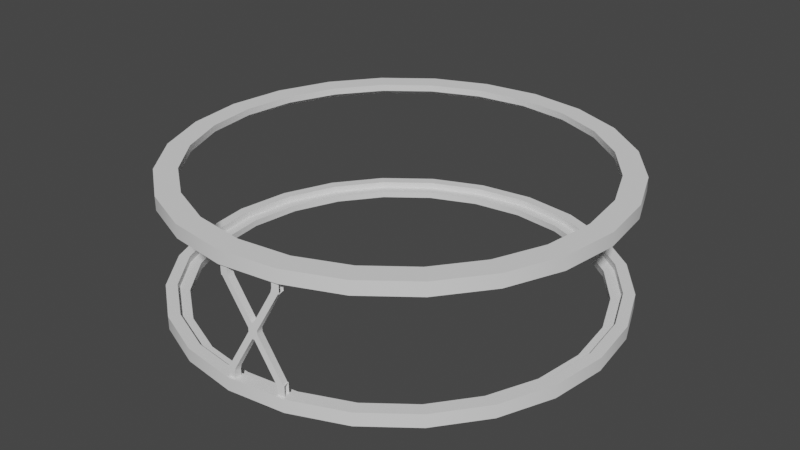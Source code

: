 # Source: stage2interstage2strut.blend  (saved by Blender 3.3.6; exported with 4.5.12 LTS)
import bpy
from mathutils import Matrix  # noqa: F401  (used for matrix-valued properties, if any)

bpy.ops.wm.read_factory_settings(use_empty=True)
scene = bpy.context.scene
scene.name = 'Scene'

# ---- collections
col_collection = bpy.data.collections.new('Collection'); scene.collection.children.link(col_collection)

# ---- node groups
ng_auto_smooth = bpy.data.node_groups.new('Auto Smooth', 'GeometryNodeTree')
_s = ng_auto_smooth.interface.new_socket(name='Geometry', in_out='OUTPUT', socket_type='NodeSocketGeometry')
_s = ng_auto_smooth.interface.new_socket(name='Geometry', in_out='INPUT', socket_type='NodeSocketGeometry')
_s = ng_auto_smooth.interface.new_socket(name='Angle', in_out='INPUT', socket_type='NodeSocketFloat')
_s.subtype = 'ANGLE'
_s.min_value = 0.0
_s.max_value = 3.142
ng_auto_smooth.is_modifier = True
_N = ng_auto_smooth.nodes; _L = ng_auto_smooth.links
n0 = _N.new('NodeGroupOutput'); n0.name = 'Group Output'; n0.location = (480, -100)
n1 = _N.new('NodeGroupInput'); n1.name = 'Group Input'; n1.location = (-420, -300)
n2 = _N.new('NodeGroupInput'); n2.name = 'Group Input.001'; n2.location = (-60, -100)
n3 = _N.new('GeometryNodeSetShadeSmooth'); n3.name = 'Set Shade Smooth'; n3.location = (120, -100)
n3.domain = 'EDGE'
n4 = _N.new('GeometryNodeSetShadeSmooth'); n4.name = 'Set Shade Smooth.001'; n4.location = (300, -100)
n5 = _N.new('GeometryNodeInputMeshEdgeAngle'); n5.name = 'Edge Angle'; n5.location = (-420, -220)
n6 = _N.new('GeometryNodeInputEdgeSmooth'); n6.name = 'Is Edge Smooth'; n6.location = (-60, -160)
n7 = _N.new('GeometryNodeInputShadeSmooth'); n7.name = 'Is Face Smooth'; n7.location = (-240, -340)
n8 = _N.new('FunctionNodeBooleanMath'); n8.name = 'Boolean Math'; n8.location = (-60, -220)
n9 = _N.new('FunctionNodeCompare'); n9.name = 'Compare'; n9.location = (-240, -180)
n9.operation = 'LESS_EQUAL'
_L.new(n5.outputs[0], n9.inputs[0])
_L.new(n4.outputs[0], n0.inputs[0])
_L.new(n1.outputs[1], n9.inputs[1])
_L.new(n9.outputs[0], n8.inputs[0])
_L.new(n7.outputs[0], n8.inputs[1])
_L.new(n2.outputs[0], n3.inputs[0])
_L.new(n6.outputs[0], n3.inputs[1])
_L.new(n3.outputs[0], n4.inputs[0])
_L.new(n8.outputs[0], n3.inputs[2])
n0.is_active_output = True

# ---- world
world_world = bpy.data.worlds.new('World'); scene.world = world_world
world_world.use_nodes = True; world_world.node_tree.nodes.clear()
_N = world_world.node_tree.nodes; _L = world_world.node_tree.links
n0 = _N.new('ShaderNodeOutputWorld'); n0.name = 'World Output'; n0.location = (300, 300)
n1 = _N.new('ShaderNodeBackground'); n1.name = 'Background'; n1.location = (10, 300)
n1.inputs[0].default_value = (0.05088, 0.05088, 0.05088, 1.0)
_L.new(n1.outputs[0], n0.inputs[0])
n0.is_active_output = True
world_world.color = (0.05088, 0.05088, 0.05088)
world_world.use_sun_shadow = False
world_world.sun_shadow_jitter_overblur = 0.0

# ---- meshes
me_cylinder_001 = bpy.data.meshes.new('Cylinder.001')
me_cylinder_001.from_pydata([(0.0, 1.25, 0.375), (0.3235, 1.207, 0.375), (0.625, 1.083, 0.375), (0.8839, 0.8839, 0.375), (1.083, 0.625, 0.375), (1.207, 0.3235, 0.375), (1.25, 0.0, 0.375), (1.207, -0.3235, 0.375), (1.083, -0.625, 0.375), (0.8839, -0.8839, 0.375), (0.625, -1.083, 0.375), (0.3235, -1.207, 0.375), (0.0, -1.25, 0.375), (-0.3235, -1.207, 0.375), (-0.625, -1.083, 0.375), (-0.8839, -0.8839, 0.375), (-1.083, -0.625, 0.375), (-1.207, -0.3235, 0.375), (-1.25, 0.0, 0.375), (-1.207, 0.3235, 0.375), (-1.083, 0.625, 0.375), (-0.8839, 0.8839, 0.375), (-0.625, 1.083, 0.375), (-0.3235, 1.207, 0.375), (0.3235, 1.207, 0.3), (3.838e-10, 1.25, 0.3), (0.625, 1.083, 0.3), (0.8839, 0.8839, 0.3), (1.083, 0.625, 0.3), (1.207, 0.3235, 0.3), (1.25, -1.05e-17, 0.3), (1.207, -0.3235, 0.3), (1.083, -0.625, 0.3), (0.8839, -0.8839, 0.3), (0.625, -1.083, 0.3), (0.3235, -1.207, 0.3), (3.838e-10, -1.25, 0.3), (-0.3235, -1.207, 0.3), (-0.625, -1.083, 0.3), (-0.8839, -0.8839, 0.3), (-1.083, -0.625, 0.3), (-1.207, -0.3235, 0.3), (-1.25, -1.05e-17, 0.3), (-1.207, 0.3235, 0.3), (-1.083, 0.625, 0.3), (-0.8839, 0.8839, 0.3), (-0.625, 1.083, 0.3), (-0.3235, 1.207, 0.3), (0.2912, 1.087, 0.375), (-1.242e-09, 1.125, 0.375), (0.5625, 0.9743, 0.375), (0.7955, 0.7955, 0.375), (0.9743, 0.5625, 0.375), (1.087, 0.2912, 0.375), (1.125, -9.934e-10, 0.375), (1.087, -0.2912, 0.375), (0.9743, -0.5625, 0.375), (0.7955, -0.7955, 0.375), (0.5625, -0.9743, 0.375), (0.2912, -1.087, 0.375), (-1.242e-09, -1.125, 0.375), (-0.2912, -1.087, 0.375), (-0.5625, -0.9743, 0.375), (-0.7955, -0.7955, 0.375), (-0.9743, -0.5625, 0.375), (-1.087, -0.2912, 0.375), (-1.125, -9.934e-10, 0.375), (-1.087, 0.2912, 0.375), (-0.9743, 0.5625, 0.375), (-0.7955, 0.7955, 0.375), (-0.5625, 0.9743, 0.375), (-0.2912, 1.087, 0.375), (0.3073, 1.147, 0.3), (-2.562e-10, 1.188, 0.3), (0.5938, 1.028, 0.3), (0.8397, 0.8397, 0.3), (1.028, 0.5938, 0.3), (1.147, 0.3073, 0.3), (1.188, -4.967e-10, 0.3), (1.147, -0.3073, 0.3), (1.028, -0.5938, 0.3), (0.8397, -0.8397, 0.3), (0.5938, -1.028, 0.3), (0.3073, -1.147, 0.3), (-2.562e-10, -1.188, 0.3), (-0.3073, -1.147, 0.3), (-0.5938, -1.028, 0.3), (-0.8397, -0.8397, 0.3), (-1.028, -0.5938, 0.3), (-1.147, -0.3073, 0.3), (-1.188, -4.967e-10, 0.3), (-1.147, 0.3073, 0.3), (-1.028, 0.5938, 0.3), (-0.8397, 0.8397, 0.3), (-0.5938, 1.028, 0.3), (-0.3073, 1.147, 0.3), (0.3073, 1.147, 0.3375), (-1.606e-10, 1.188, 0.3375), (0.5938, 1.028, 0.3375), (0.8397, 0.8397, 0.3375), (1.028, 0.5938, 0.3375), (1.147, 0.3073, 0.3375), (1.188, -4.967e-10, 0.3375), (1.147, -0.3073, 0.3375), (1.028, -0.5938, 0.3375), (0.8397, -0.8397, 0.3375), (0.5938, -1.028, 0.3375), (0.3073, -1.147, 0.3375), (-1.606e-10, -1.188, 0.3375), (-0.3073, -1.147, 0.3375), (-0.5938, -1.028, 0.3375), (-0.8397, -0.8397, 0.3375), (-1.028, -0.5938, 0.3375), (-1.147, -0.3073, 0.3375), (-1.188, -4.967e-10, 0.3375), (-1.147, 0.3073, 0.3375), (-1.028, 0.5938, 0.3375), (-0.8397, 0.8397, 0.3375), (-0.5938, 1.028, 0.3375), (-0.3073, 1.147, 0.3375), (0.2912, 1.087, 0.3375), (1.351e-09, 1.125, 0.3375), (0.5625, 0.9743, 0.3375), (0.7955, 0.7955, 0.3375), (0.9743, 0.5625, 0.3375), (1.087, 0.2912, 0.3375), (1.125, 5.228e-11, 0.3375), (1.087, -0.2912, 0.3375), (0.9743, -0.5625, 0.3375), (0.7955, -0.7955, 0.3375), (0.5625, -0.9743, 0.3375), (0.2912, -1.087, 0.3375), (1.351e-09, -1.125, 0.3375), (-0.2912, -1.087, 0.3375), (-0.5625, -0.9743, 0.3375), (-0.7955, -0.7955, 0.3375), (-0.9743, -0.5625, 0.3375), (-1.087, -0.2912, 0.3375), (-1.125, 5.228e-11, 0.3375), (-1.087, 0.2912, 0.3375), (-0.9743, 0.5625, 0.3375), (-0.7955, 0.7955, 0.3375), (-0.5625, 0.9743, 0.3375), (-0.2912, 1.087, 0.3375), (-3.278e-08, 1.25, -0.375), (-0.3235, 1.207, -0.375), (-0.625, 1.083, -0.375), (-0.8839, 0.8839, -0.375), (-1.083, 0.625, -0.375), (-1.207, 0.3235, -0.375), (-1.25, 0.0, -0.375), (-1.207, -0.3235, -0.375), (-1.083, -0.625, -0.375), (-0.8839, -0.8839, -0.375), (-0.625, -1.083, -0.375), (-0.3235, -1.207, -0.375), (-3.278e-08, -1.25, -0.375), (0.3235, -1.207, -0.375), (0.625, -1.083, -0.375), (0.8839, -0.8839, -0.375), (1.083, -0.625, -0.375), (1.207, -0.3235, -0.375), (1.25, 0.0, -0.375), (1.207, 0.3235, -0.375), (1.083, 0.625, -0.375), (0.8839, 0.8839, -0.375), (0.625, 1.083, -0.375), (0.3235, 1.207, -0.375), (-0.3235, 1.207, -0.3), (-2.661e-08, 1.25, -0.3), (-0.625, 1.083, -0.3), (-0.8839, 0.8839, -0.3), (-1.083, 0.625, -0.3), (-1.207, 0.3235, -0.3), (-1.25, -1.05e-17, -0.3), (-1.207, -0.3235, -0.3), (-1.083, -0.625, -0.3), (-0.8839, -0.8839, -0.3), (-0.625, -1.083, -0.3), (-0.3235, -1.207, -0.3), (-2.661e-08, -1.25, -0.3), (0.3235, -1.207, -0.3), (0.625, -1.083, -0.3), (0.8839, -0.8839, -0.3), (1.083, -0.625, -0.3), (1.207, -0.3235, -0.3), (1.25, -1.05e-17, -0.3), (1.207, 0.3235, -0.3), (1.083, 0.625, -0.3), (0.8839, 0.8839, -0.3), (0.625, 1.083, -0.3), (0.3235, 1.207, -0.3), (-0.2912, 1.087, -0.375), (-3.154e-08, 1.125, -0.375), (-0.5625, 0.9743, -0.375), (-0.7955, 0.7955, -0.375), (-0.9743, 0.5625, -0.375), (-1.087, 0.2912, -0.375), (-1.125, -9.934e-10, -0.375), (-1.087, -0.2912, -0.375), (-0.9743, -0.5625, -0.375), (-0.7955, -0.7955, -0.375), (-0.5625, -0.9743, -0.375), (-0.2912, -1.087, -0.375), (-3.154e-08, -1.125, -0.375), (0.2912, -1.087, -0.375), (0.5625, -0.9743, -0.375), (0.7955, -0.7955, -0.375), (0.9743, -0.5625, -0.375), (1.087, -0.2912, -0.375), (1.125, -9.934e-10, -0.375), (1.087, 0.2912, -0.375), (0.9743, 0.5625, -0.375), (0.7955, 0.7955, -0.375), (0.5625, 0.9743, -0.375), (0.2912, 1.087, -0.375), (-0.3073, 1.147, -0.3), (-2.597e-08, 1.188, -0.3), (-0.5938, 1.028, -0.3), (-0.8397, 0.8397, -0.3), (-1.028, 0.5938, -0.3), (-1.147, 0.3073, -0.3), (-1.188, -4.967e-10, -0.3), (-1.147, -0.3073, -0.3), (-1.028, -0.5938, -0.3), (-0.8397, -0.8397, -0.3), (-0.5938, -1.028, -0.3), (-0.3073, -1.147, -0.3), (-2.597e-08, -1.188, -0.3), (0.3073, -1.147, -0.3), (0.5938, -1.028, -0.3), (0.8397, -0.8397, -0.3), (1.028, -0.5938, -0.3), (1.147, -0.3073, -0.3), (1.188, -4.967e-10, -0.3), (1.147, 0.3073, -0.3), (1.028, 0.5938, -0.3), (0.8397, 0.8397, -0.3), (0.5938, 1.028, -0.3), (0.3073, 1.147, -0.3), (-0.3073, 1.147, -0.3375), (-2.934e-08, 1.188, -0.3375), (-0.5938, 1.028, -0.3375), (-0.8397, 0.8397, -0.3375), (-1.028, 0.5938, -0.3375), (-1.147, 0.3073, -0.3375), (-1.188, -4.967e-10, -0.3375), (-1.147, -0.3073, -0.3375), (-1.028, -0.5938, -0.3375), (-0.8397, -0.8397, -0.3375), (-0.5938, -1.028, -0.3375), (-0.3073, -1.147, -0.3375), (-2.934e-08, -1.188, -0.3375), (0.3073, -1.147, -0.3375), (0.5938, -1.028, -0.3375), (0.8397, -0.8397, -0.3375), (1.028, -0.5938, -0.3375), (1.147, -0.3073, -0.3375), (1.188, -4.967e-10, -0.3375), (1.147, 0.3073, -0.3375), (1.028, 0.5938, -0.3375), (0.8397, 0.8397, -0.3375), (0.5938, 1.028, -0.3375), (0.3073, 1.147, -0.3375), (-0.2912, 1.087, -0.3375), (-3.086e-08, 1.125, -0.3375), (-0.5625, 0.9743, -0.3375), (-0.7955, 0.7955, -0.3375), (-0.9743, 0.5625, -0.3375), (-1.087, 0.2912, -0.3375), (-1.125, 5.228e-11, -0.3375), (-1.087, -0.2912, -0.3375), (-0.9743, -0.5625, -0.3375), (-0.7955, -0.7955, -0.3375), (-0.5625, -0.9743, -0.3375), (-0.2912, -1.087, -0.3375), (-3.086e-08, -1.125, -0.3375), (0.2912, -1.087, -0.3375), (0.5625, -0.9743, -0.3375), (0.7955, -0.7955, -0.3375), (0.9743, -0.5625, -0.3375), (1.087, -0.2912, -0.3375), (1.125, 5.228e-11, -0.3375), (1.087, 0.2912, -0.3375), (0.9743, 0.5625, -0.3375), (0.7955, 0.7955, -0.3375), (0.5625, 0.9743, -0.3375), (0.2912, 1.087, -0.3375)], [], [(9, 8, 56, 57), (47, 25, 73, 95), (9, 33, 32, 8), (0, 25, 47, 23), (2, 26, 24, 1), (17, 41, 40, 16), (10, 34, 33, 9), (3, 27, 26, 2), (18, 42, 41, 17), (11, 35, 34, 10), (4, 28, 27, 3), (19, 43, 42, 18), (12, 36, 35, 11), (5, 29, 28, 4), (20, 44, 43, 19), (13, 37, 36, 12), (6, 30, 29, 5), (21, 45, 44, 20), (14, 38, 37, 13), (7, 31, 30, 6), (22, 46, 45, 21), (15, 39, 38, 14), (8, 32, 31, 7), (23, 47, 46, 22), (1, 24, 25, 0), (16, 40, 39, 15), (122, 123, 51, 50), (0, 23, 71, 49), (2, 1, 48, 50), (17, 16, 64, 65), (10, 9, 57, 58), (3, 2, 50, 51), (18, 17, 65, 66), (11, 10, 58, 59), (4, 3, 51, 52), (19, 18, 66, 67), (12, 11, 59, 60), (5, 4, 52, 53), (20, 19, 67, 68), (13, 12, 60, 61), (6, 5, 53, 54), (21, 20, 68, 69), (14, 13, 61, 62), (7, 6, 54, 55), (22, 21, 69, 70), (15, 14, 62, 63), (8, 7, 55, 56), (23, 22, 70, 71), (1, 0, 49, 48), (16, 15, 63, 64), (74, 75, 99, 98), (24, 26, 74, 72), (40, 41, 89, 88), (33, 34, 82, 81), (26, 27, 75, 74), (41, 42, 90, 89), (34, 35, 83, 82), (27, 28, 76, 75), (42, 43, 91, 90), (35, 36, 84, 83), (28, 29, 77, 76), (43, 44, 92, 91), (36, 37, 85, 84), (29, 30, 78, 77), (44, 45, 93, 92), (37, 38, 86, 85), (30, 31, 79, 78), (45, 46, 94, 93), (38, 39, 87, 86), (31, 32, 80, 79), (46, 47, 95, 94), (25, 24, 72, 73), (39, 40, 88, 87), (32, 33, 81, 80), (117, 118, 142, 141), (89, 90, 114, 113), (82, 83, 107, 106), (75, 76, 100, 99), (90, 91, 115, 114), (83, 84, 108, 107), (76, 77, 101, 100), (91, 92, 116, 115), (84, 85, 109, 108), (77, 78, 102, 101), (92, 93, 117, 116), (85, 86, 110, 109), (78, 79, 103, 102), (93, 94, 118, 117), (86, 87, 111, 110), (79, 80, 104, 103), (94, 95, 119, 118), (73, 72, 96, 97), (87, 88, 112, 111), (80, 81, 105, 104), (95, 73, 97, 119), (72, 74, 98, 96), (88, 89, 113, 112), (81, 82, 106, 105), (120, 122, 50, 48), (110, 111, 135, 134), (103, 104, 128, 127), (118, 119, 143, 142), (97, 96, 120, 121), (111, 112, 136, 135), (104, 105, 129, 128), (119, 97, 121, 143), (96, 98, 122, 120), (112, 113, 137, 136), (105, 106, 130, 129), (98, 99, 123, 122), (113, 114, 138, 137), (106, 107, 131, 130), (99, 100, 124, 123), (114, 115, 139, 138), (107, 108, 132, 131), (100, 101, 125, 124), (115, 116, 140, 139), (108, 109, 133, 132), (101, 102, 126, 125), (116, 117, 141, 140), (109, 110, 134, 133), (102, 103, 127, 126), (123, 124, 52, 51), (124, 125, 53, 52), (125, 126, 54, 53), (126, 127, 55, 54), (127, 128, 56, 55), (128, 129, 57, 56), (129, 130, 58, 57), (130, 131, 59, 58), (131, 132, 60, 59), (132, 133, 61, 60), (133, 134, 62, 61), (134, 135, 63, 62), (135, 136, 64, 63), (136, 137, 65, 64), (137, 138, 66, 65), (138, 139, 67, 66), (139, 140, 68, 67), (140, 141, 69, 68), (141, 142, 70, 69), (142, 143, 71, 70), (143, 121, 49, 71), (121, 120, 48, 49), (153, 152, 200, 201), (191, 169, 217, 239), (153, 177, 176, 152), (144, 169, 191, 167), (146, 170, 168, 145), (161, 185, 184, 160), (154, 178, 177, 153), (147, 171, 170, 146), (162, 186, 185, 161), (155, 179, 178, 154), (148, 172, 171, 147), (163, 187, 186, 162), (156, 180, 179, 155), (149, 173, 172, 148), (164, 188, 187, 163), (157, 181, 180, 156), (150, 174, 173, 149), (165, 189, 188, 164), (158, 182, 181, 157), (151, 175, 174, 150), (166, 190, 189, 165), (159, 183, 182, 158), (152, 176, 175, 151), (167, 191, 190, 166), (145, 168, 169, 144), (160, 184, 183, 159), (266, 267, 195, 194), (144, 167, 215, 193), (146, 145, 192, 194), (161, 160, 208, 209), (154, 153, 201, 202), (147, 146, 194, 195), (162, 161, 209, 210), (155, 154, 202, 203), (148, 147, 195, 196), (163, 162, 210, 211), (156, 155, 203, 204), (149, 148, 196, 197), (164, 163, 211, 212), (157, 156, 204, 205), (150, 149, 197, 198), (165, 164, 212, 213), (158, 157, 205, 206), (151, 150, 198, 199), (166, 165, 213, 214), (159, 158, 206, 207), (152, 151, 199, 200), (167, 166, 214, 215), (145, 144, 193, 192), (160, 159, 207, 208), (218, 219, 243, 242), (168, 170, 218, 216), (184, 185, 233, 232), (177, 178, 226, 225), (170, 171, 219, 218), (185, 186, 234, 233), (178, 179, 227, 226), (171, 172, 220, 219), (186, 187, 235, 234), (179, 180, 228, 227), (172, 173, 221, 220), (187, 188, 236, 235), (180, 181, 229, 228), (173, 174, 222, 221), (188, 189, 237, 236), (181, 182, 230, 229), (174, 175, 223, 222), (189, 190, 238, 237), (182, 183, 231, 230), (175, 176, 224, 223), (190, 191, 239, 238), (169, 168, 216, 217), (183, 184, 232, 231), (176, 177, 225, 224), (261, 262, 286, 285), (233, 234, 258, 257), (226, 227, 251, 250), (219, 220, 244, 243), (234, 235, 259, 258), (227, 228, 252, 251), (220, 221, 245, 244), (235, 236, 260, 259), (228, 229, 253, 252), (221, 222, 246, 245), (236, 237, 261, 260), (229, 230, 254, 253), (222, 223, 247, 246), (237, 238, 262, 261), (230, 231, 255, 254), (223, 224, 248, 247), (238, 239, 263, 262), (217, 216, 240, 241), (231, 232, 256, 255), (224, 225, 249, 248), (239, 217, 241, 263), (216, 218, 242, 240), (232, 233, 257, 256), (225, 226, 250, 249), (264, 266, 194, 192), (254, 255, 279, 278), (247, 248, 272, 271), (262, 263, 287, 286), (241, 240, 264, 265), (255, 256, 280, 279), (248, 249, 273, 272), (263, 241, 265, 287), (240, 242, 266, 264), (256, 257, 281, 280), (249, 250, 274, 273), (242, 243, 267, 266), (257, 258, 282, 281), (250, 251, 275, 274), (243, 244, 268, 267), (258, 259, 283, 282), (251, 252, 276, 275), (244, 245, 269, 268), (259, 260, 284, 283), (252, 253, 277, 276), (245, 246, 270, 269), (260, 261, 285, 284), (253, 254, 278, 277), (246, 247, 271, 270), (267, 268, 196, 195), (268, 269, 197, 196), (269, 270, 198, 197), (270, 271, 199, 198), (271, 272, 200, 199), (272, 273, 201, 200), (273, 274, 202, 201), (274, 275, 203, 202), (275, 276, 204, 203), (276, 277, 205, 204), (277, 278, 206, 205), (278, 279, 207, 206), (279, 280, 208, 207), (280, 281, 209, 208), (281, 282, 210, 209), (282, 283, 211, 210), (283, 284, 212, 211), (284, 285, 213, 212), (285, 286, 214, 213), (286, 287, 215, 214), (287, 265, 193, 215), (265, 264, 192, 193)])
me_cylinder_001.polygons.foreach_set('use_smooth', [True] * 288)
_uv = me_cylinder_001.uv_layers.new(name='UVMap')
_uv.uv.foreach_set('vector', [0.4197, 0.08029, 0.4578, 0.13, 0.4578, 0.13, 0.4197, 0.08029, 0.1879, 0.4818, 0.25, 0.49, 0.25, 0.49, 0.1879, 0.4818, 0.4197, 0.08029, 0.4197, 0.08029, 0.4578, 0.13, 0.4578, 0.13, 0.25, 0.49, 0.25, 0.49, 0.1879, 0.4818, 0.1879, 0.4818, 0.37, 0.4578, 0.37, 0.4578, 0.3121, 0.4818, 0.3121, 0.4818, 0.01818, 0.1879, 0.01818, 0.1879, 0.04215, 0.13, 0.04215, 0.13, 0.37, 0.04215, 0.37, 0.04215, 0.4197, 0.08029, 0.4197, 0.08029, 0.4197, 0.4197, 0.4197, 0.4197, 0.37, 0.4578, 0.37, 0.4578, 0.01, 0.25, 0.01, 0.25, 0.01818, 0.1879, 0.01818, 0.1879, 0.3121, 0.01818, 0.3121, 0.01818, 0.37, 0.04215, 0.37, 0.04215, 0.4578, 0.37, 0.4578, 0.37, 0.4197, 0.4197, 0.4197, 0.4197, 0.01818, 0.3121, 0.01818, 0.3121, 0.01, 0.25, 0.01, 0.25, 0.25, 0.01, 0.25, 0.01, 0.3121, 0.01818, 0.3121, 0.01818, 0.4818, 0.3121, 0.4818, 0.3121, 0.4578, 0.37, 0.4578, 0.37, 0.04215, 0.37, 0.04215, 0.37, 0.01818, 0.3121, 0.01818, 0.3121, 0.1879, 0.01818, 0.1879, 0.01818, 0.25, 0.01, 0.25, 0.01, 0.49, 0.25, 0.49, 0.25, 0.4818, 0.3121, 0.4818, 0.3121, 0.08029, 0.4197, 0.08029, 0.4197, 0.04215, 0.37, 0.04215, 0.37, 0.13, 0.04215, 0.13, 0.04215, 0.1879, 0.01818, 0.1879, 0.01818, 0.4818, 0.1879, 0.4818, 0.1879, 0.49, 0.25, 0.49, 0.25, 0.13, 0.4578, 0.13, 0.4578, 0.08029, 0.4197, 0.08029, 0.4197, 0.08029, 0.08029, 0.08029, 0.08029, 0.13, 0.04215, 0.13, 0.04215, 0.4578, 0.13, 0.4578, 0.13, 0.4818, 0.1879, 0.4818, 0.1879, 0.1879, 0.4818, 0.1879, 0.4818, 0.13, 0.4578, 0.13, 0.4578, 0.3121, 0.4818, 0.3121, 0.4818, 0.25, 0.49, 0.25, 0.49, 0.04215, 0.13, 0.04215, 0.13, 0.08029, 0.08029, 0.08029, 0.08029, 0.37, 0.4578, 0.4197, 0.4197, 0.4197, 0.4197, 0.37, 0.4578, 0.25, 0.49, 0.1879, 0.4818, 0.1879, 0.4818, 0.25, 0.49, 0.37, 0.4578, 0.3121, 0.4818, 0.3121, 0.4818, 0.37, 0.4578, 0.01818, 0.1879, 0.04215, 0.13, 0.04215, 0.13, 0.01818, 0.1879, 0.37, 0.04215, 0.4197, 0.08029, 0.4197, 0.08029, 0.37, 0.04215, 0.4197, 0.4197, 0.37, 0.4578, 0.37, 0.4578, 0.4197, 0.4197, 0.01, 0.25, 0.01818, 0.1879, 0.01818, 0.1879, 0.01, 0.25, 0.3121, 0.01818, 0.37, 0.04215, 0.37, 0.04215, 0.3121, 0.01818, 0.4578, 0.37, 0.4197, 0.4197, 0.4197, 0.4197, 0.4578, 0.37, 0.01818, 0.3121, 0.01, 0.25, 0.01, 0.25, 0.01818, 0.3121, 0.25, 0.01, 0.3121, 0.01818, 0.3121, 0.01818, 0.25, 0.01, 0.4818, 0.3121, 0.4578, 0.37, 0.4578, 0.37, 0.4818, 0.3121, 0.04215, 0.37, 0.01818, 0.3121, 0.01818, 0.3121, 0.04215, 0.37, 0.1879, 0.01818, 0.25, 0.01, 0.25, 0.01, 0.1879, 0.01818, 0.49, 0.25, 0.4818, 0.3121, 0.4818, 0.3121, 0.49, 0.25, 0.08029, 0.4197, 0.04215, 0.37, 0.04215, 0.37, 0.08029, 0.4197, 0.13, 0.04215, 0.1879, 0.01818, 0.1879, 0.01818, 0.13, 0.04215, 0.4818, 0.1879, 0.49, 0.25, 0.49, 0.25, 0.4818, 0.1879, 0.13, 0.4578, 0.08029, 0.4197, 0.08029, 0.4197, 0.13, 0.4578, 0.08029, 0.08029, 0.13, 0.04215, 0.13, 0.04215, 0.08029, 0.08029, 0.4578, 0.13, 0.4818, 0.1879, 0.4818, 0.1879, 0.4578, 0.13, 0.1879, 0.4818, 0.13, 0.4578, 0.13, 0.4578, 0.1879, 0.4818, 0.3121, 0.4818, 0.25, 0.49, 0.25, 0.49, 0.3121, 0.4818, 0.04215, 0.13, 0.08029, 0.08029, 0.08029, 0.08029, 0.04215, 0.13, 0.37, 0.4578, 0.4197, 0.4197, 0.4197, 0.4197, 0.37, 0.4578, 0.3121, 0.4818, 0.37, 0.4578, 0.37, 0.4578, 0.3121, 0.4818, 0.04215, 0.13, 0.01818, 0.1879, 0.01818, 0.1879, 0.04215, 0.13, 0.4197, 0.08029, 0.37, 0.04215, 0.37, 0.04215, 0.4197, 0.08029, 0.37, 0.4578, 0.4197, 0.4197, 0.4197, 0.4197, 0.37, 0.4578, 0.01818, 0.1879, 0.01, 0.25, 0.01, 0.25, 0.01818, 0.1879, 0.37, 0.04215, 0.3121, 0.01818, 0.3121, 0.01818, 0.37, 0.04215, 0.4197, 0.4197, 0.4578, 0.37, 0.4578, 0.37, 0.4197, 0.4197, 0.01, 0.25, 0.01818, 0.3121, 0.01818, 0.3121, 0.01, 0.25, 0.3121, 0.01818, 0.25, 0.01, 0.25, 0.01, 0.3121, 0.01818, 0.4578, 0.37, 0.4818, 0.3121, 0.4818, 0.3121, 0.4578, 0.37, 0.01818, 0.3121, 0.04215, 0.37, 0.04215, 0.37, 0.01818, 0.3121, 0.25, 0.01, 0.1879, 0.01818, 0.1879, 0.01818, 0.25, 0.01, 0.4818, 0.3121, 0.49, 0.25, 0.49, 0.25, 0.4818, 0.3121, 0.04215, 0.37, 0.08029, 0.4197, 0.08029, 0.4197, 0.04215, 0.37, 0.1879, 0.01818, 0.13, 0.04215, 0.13, 0.04215, 0.1879, 0.01818, 0.49, 0.25, 0.4818, 0.1879, 0.4818, 0.1879, 0.49, 0.25, 0.08029, 0.4197, 0.13, 0.4578, 0.13, 0.4578, 0.08029, 0.4197, 0.13, 0.04215, 0.08029, 0.08029, 0.08029, 0.08029, 0.13, 0.04215, 0.4818, 0.1879, 0.4578, 0.13, 0.4578, 0.13, 0.4818, 0.1879, 0.13, 0.4578, 0.1879, 0.4818, 0.1879, 0.4818, 0.13, 0.4578, 0.25, 0.49, 0.3121, 0.4818, 0.3121, 0.4818, 0.25, 0.49, 0.08029, 0.08029, 0.04215, 0.13, 0.04215, 0.13, 0.08029, 0.08029, 0.4578, 0.13, 0.4197, 0.08029, 0.4197, 0.08029, 0.4578, 0.13, 0.08029, 0.4197, 0.13, 0.4578, 0.13, 0.4578, 0.08029, 0.4197, 0.01818, 0.1879, 0.01, 0.25, 0.01, 0.25, 0.01818, 0.1879, 0.37, 0.04215, 0.3121, 0.01818, 0.3121, 0.01818, 0.37, 0.04215, 0.4197, 0.4197, 0.4578, 0.37, 0.4578, 0.37, 0.4197, 0.4197, 0.01, 0.25, 0.01818, 0.3121, 0.01818, 0.3121, 0.01, 0.25, 0.3121, 0.01818, 0.25, 0.01, 0.25, 0.01, 0.3121, 0.01818, 0.4578, 0.37, 0.4818, 0.3121, 0.4818, 0.3121, 0.4578, 0.37, 0.01818, 0.3121, 0.04215, 0.37, 0.04215, 0.37, 0.01818, 0.3121, 0.25, 0.01, 0.1879, 0.01818, 0.1879, 0.01818, 0.25, 0.01, 0.4818, 0.3121, 0.49, 0.25, 0.49, 0.25, 0.4818, 0.3121, 0.04215, 0.37, 0.08029, 0.4197, 0.08029, 0.4197, 0.04215, 0.37, 0.1879, 0.01818, 0.13, 0.04215, 0.13, 0.04215, 0.1879, 0.01818, 0.49, 0.25, 0.4818, 0.1879, 0.4818, 0.1879, 0.49, 0.25, 0.08029, 0.4197, 0.13, 0.4578, 0.13, 0.4578, 0.08029, 0.4197, 0.13, 0.04215, 0.08029, 0.08029, 0.08029, 0.08029, 0.13, 0.04215, 0.4818, 0.1879, 0.4578, 0.13, 0.4578, 0.13, 0.4818, 0.1879, 0.13, 0.4578, 0.1879, 0.4818, 0.1879, 0.4818, 0.13, 0.4578, 0.25, 0.49, 0.3121, 0.4818, 0.3121, 0.4818, 0.25, 0.49, 0.08029, 0.08029, 0.04215, 0.13, 0.04215, 0.13, 0.08029, 0.08029, 0.4578, 0.13, 0.4197, 0.08029, 0.4197, 0.08029, 0.4578, 0.13, 0.1879, 0.4818, 0.25, 0.49, 0.25, 0.49, 0.1879, 0.4818, 0.3121, 0.4818, 0.37, 0.4578, 0.37, 0.4578, 0.3121, 0.4818, 0.04215, 0.13, 0.01818, 0.1879, 0.01818, 0.1879, 0.04215, 0.13, 0.4197, 0.08029, 0.37, 0.04215, 0.37, 0.04215, 0.4197, 0.08029, 0.3121, 0.4818, 0.37, 0.4578, 0.37, 0.4578, 0.3121, 0.4818, 0.13, 0.04215, 0.08029, 0.08029, 0.08029, 0.08029, 0.13, 0.04215, 0.4818, 0.1879, 0.4578, 0.13, 0.4578, 0.13, 0.4818, 0.1879, 0.13, 0.4578, 0.1879, 0.4818, 0.1879, 0.4818, 0.13, 0.4578, 0.25, 0.49, 0.3121, 0.4818, 0.3121, 0.4818, 0.25, 0.49, 0.08029, 0.08029, 0.04215, 0.13, 0.04215, 0.13, 0.08029, 0.08029, 0.4578, 0.13, 0.4197, 0.08029, 0.4197, 0.08029, 0.4578, 0.13, 0.1879, 0.4818, 0.25, 0.49, 0.25, 0.49, 0.1879, 0.4818, 0.3121, 0.4818, 0.37, 0.4578, 0.37, 0.4578, 0.3121, 0.4818, 0.04215, 0.13, 0.01818, 0.1879, 0.01818, 0.1879, 0.04215, 0.13, 0.4197, 0.08029, 0.37, 0.04215, 0.37, 0.04215, 0.4197, 0.08029, 0.37, 0.4578, 0.4197, 0.4197, 0.4197, 0.4197, 0.37, 0.4578, 0.01818, 0.1879, 0.01, 0.25, 0.01, 0.25, 0.01818, 0.1879, 0.37, 0.04215, 0.3121, 0.01818, 0.3121, 0.01818, 0.37, 0.04215, 0.4197, 0.4197, 0.4578, 0.37, 0.4578, 0.37, 0.4197, 0.4197, 0.01, 0.25, 0.01818, 0.3121, 0.01818, 0.3121, 0.01, 0.25, 0.3121, 0.01818, 0.25, 0.01, 0.25, 0.01, 0.3121, 0.01818, 0.4578, 0.37, 0.4818, 0.3121, 0.4818, 0.3121, 0.4578, 0.37, 0.01818, 0.3121, 0.04215, 0.37, 0.04215, 0.37, 0.01818, 0.3121, 0.25, 0.01, 0.1879, 0.01818, 0.1879, 0.01818, 0.25, 0.01, 0.4818, 0.3121, 0.49, 0.25, 0.49, 0.25, 0.4818, 0.3121, 0.04215, 0.37, 0.08029, 0.4197, 0.08029, 0.4197, 0.04215, 0.37, 0.1879, 0.01818, 0.13, 0.04215, 0.13, 0.04215, 0.1879, 0.01818, 0.49, 0.25, 0.4818, 0.1879, 0.4818, 0.1879, 0.49, 0.25, 0.4197, 0.4197, 0.4578, 0.37, 0.4578, 0.37, 0.4197, 0.4197, 0.4578, 0.37, 0.4818, 0.3121, 0.4818, 0.3121, 0.4578, 0.37, 0.4818, 0.3121, 0.49, 0.25, 0.49, 0.25, 0.4818, 0.3121, 0.49, 0.25, 0.4818, 0.1879, 0.4818, 0.1879, 0.49, 0.25, 0.4818, 0.1879, 0.4578, 0.13, 0.4578, 0.13, 0.4818, 0.1879, 0.4578, 0.13, 0.4197, 0.08029, 0.4197, 0.08029, 0.4578, 0.13, 0.4197, 0.08029, 0.37, 0.04215, 0.37, 0.04215, 0.4197, 0.08029, 0.37, 0.04215, 0.3121, 0.01818, 0.3121, 0.01818, 0.37, 0.04215, 0.3121, 0.01818, 0.25, 0.01, 0.25, 0.01, 0.3121, 0.01818, 0.25, 0.01, 0.1879, 0.01818, 0.1879, 0.01818, 0.25, 0.01, 0.1879, 0.01818, 0.13, 0.04215, 0.13, 0.04215, 0.1879, 0.01818, 0.13, 0.04215, 0.08029, 0.08029, 0.08029, 0.08029, 0.13, 0.04215, 0.08029, 0.08029, 0.04215, 0.13, 0.04215, 0.13, 0.08029, 0.08029, 0.04215, 0.13, 0.01818, 0.1879, 0.01818, 0.1879, 0.04215, 0.13, 0.01818, 0.1879, 0.01, 0.25, 0.01, 0.25, 0.01818, 0.1879, 0.01, 0.25, 0.01818, 0.3121, 0.01818, 0.3121, 0.01, 0.25, 0.01818, 0.3121, 0.04215, 0.37, 0.04215, 0.37, 0.01818, 0.3121, 0.04215, 0.37, 0.08029, 0.4197, 0.08029, 0.4197, 0.04215, 0.37, 0.08029, 0.4197, 0.13, 0.4578, 0.13, 0.4578, 0.08029, 0.4197, 0.13, 0.4578, 0.1879, 0.4818, 0.1879, 0.4818, 0.13, 0.4578, 0.1879, 0.4818, 0.25, 0.49, 0.25, 0.49, 0.1879, 0.4818, 0.25, 0.49, 0.3121, 0.4818, 0.3121, 0.4818, 0.25, 0.49, 0.4197, 0.08029, 0.4578, 0.13, 0.4578, 0.13, 0.4197, 0.08029, 0.1879, 0.4818, 0.25, 0.49, 0.25, 0.49, 0.1879, 0.4818, 0.4197, 0.08029, 0.4197, 0.08029, 0.4578, 0.13, 0.4578, 0.13, 0.25, 0.49, 0.25, 0.49, 0.1879, 0.4818, 0.1879, 0.4818, 0.37, 0.4578, 0.37, 0.4578, 0.3121, 0.4818, 0.3121, 0.4818, 0.01818, 0.1879, 0.01818, 0.1879, 0.04215, 0.13, 0.04215, 0.13, 0.37, 0.04215, 0.37, 0.04215, 0.4197, 0.08029, 0.4197, 0.08029, 0.4197, 0.4197, 0.4197, 0.4197, 0.37, 0.4578, 0.37, 0.4578, 0.01, 0.25, 0.01, 0.25, 0.01818, 0.1879, 0.01818, 0.1879, 0.3121, 0.01818, 0.3121, 0.01818, 0.37, 0.04215, 0.37, 0.04215, 0.4578, 0.37, 0.4578, 0.37, 0.4197, 0.4197, 0.4197, 0.4197, 0.01818, 0.3121, 0.01818, 0.3121, 0.01, 0.25, 0.01, 0.25, 0.25, 0.01, 0.25, 0.01, 0.3121, 0.01818, 0.3121, 0.01818, 0.4818, 0.3121, 0.4818, 0.3121, 0.4578, 0.37, 0.4578, 0.37, 0.04215, 0.37, 0.04215, 0.37, 0.01818, 0.3121, 0.01818, 0.3121, 0.1879, 0.01818, 0.1879, 0.01818, 0.25, 0.01, 0.25, 0.01, 0.49, 0.25, 0.49, 0.25, 0.4818, 0.3121, 0.4818, 0.3121, 0.08029, 0.4197, 0.08029, 0.4197, 0.04215, 0.37, 0.04215, 0.37, 0.13, 0.04215, 0.13, 0.04215, 0.1879, 0.01818, 0.1879, 0.01818, 0.4818, 0.1879, 0.4818, 0.1879, 0.49, 0.25, 0.49, 0.25, 0.13, 0.4578, 0.13, 0.4578, 0.08029, 0.4197, 0.08029, 0.4197, 0.08029, 0.08029, 0.08029, 0.08029, 0.13, 0.04215, 0.13, 0.04215, 0.4578, 0.13, 0.4578, 0.13, 0.4818, 0.1879, 0.4818, 0.1879, 0.1879, 0.4818, 0.1879, 0.4818, 0.13, 0.4578, 0.13, 0.4578, 0.3121, 0.4818, 0.3121, 0.4818, 0.25, 0.49, 0.25, 0.49, 0.04215, 0.13, 0.04215, 0.13, 0.08029, 0.08029, 0.08029, 0.08029, 0.37, 0.4578, 0.4197, 0.4197, 0.4197, 0.4197, 0.37, 0.4578, 0.25, 0.49, 0.1879, 0.4818, 0.1879, 0.4818, 0.25, 0.49, 0.37, 0.4578, 0.3121, 0.4818, 0.3121, 0.4818, 0.37, 0.4578, 0.01818, 0.1879, 0.04215, 0.13, 0.04215, 0.13, 0.01818, 0.1879, 0.37, 0.04215, 0.4197, 0.08029, 0.4197, 0.08029, 0.37, 0.04215, 0.4197, 0.4197, 0.37, 0.4578, 0.37, 0.4578, 0.4197, 0.4197, 0.01, 0.25, 0.01818, 0.1879, 0.01818, 0.1879, 0.01, 0.25, 0.3121, 0.01818, 0.37, 0.04215, 0.37, 0.04215, 0.3121, 0.01818, 0.4578, 0.37, 0.4197, 0.4197, 0.4197, 0.4197, 0.4578, 0.37, 0.01818, 0.3121, 0.01, 0.25, 0.01, 0.25, 0.01818, 0.3121, 0.25, 0.01, 0.3121, 0.01818, 0.3121, 0.01818, 0.25, 0.01, 0.4818, 0.3121, 0.4578, 0.37, 0.4578, 0.37, 0.4818, 0.3121, 0.04215, 0.37, 0.01818, 0.3121, 0.01818, 0.3121, 0.04215, 0.37, 0.1879, 0.01818, 0.25, 0.01, 0.25, 0.01, 0.1879, 0.01818, 0.49, 0.25, 0.4818, 0.3121, 0.4818, 0.3121, 0.49, 0.25, 0.08029, 0.4197, 0.04215, 0.37, 0.04215, 0.37, 0.08029, 0.4197, 0.13, 0.04215, 0.1879, 0.01818, 0.1879, 0.01818, 0.13, 0.04215, 0.4818, 0.1879, 0.49, 0.25, 0.49, 0.25, 0.4818, 0.1879, 0.13, 0.4578, 0.08029, 0.4197, 0.08029, 0.4197, 0.13, 0.4578, 0.08029, 0.08029, 0.13, 0.04215, 0.13, 0.04215, 0.08029, 0.08029, 0.4578, 0.13, 0.4818, 0.1879, 0.4818, 0.1879, 0.4578, 0.13, 0.1879, 0.4818, 0.13, 0.4578, 0.13, 0.4578, 0.1879, 0.4818, 0.3121, 0.4818, 0.25, 0.49, 0.25, 0.49, 0.3121, 0.4818, 0.04215, 0.13, 0.08029, 0.08029, 0.08029, 0.08029, 0.04215, 0.13, 0.37, 0.4578, 0.4197, 0.4197, 0.4197, 0.4197, 0.37, 0.4578, 0.3121, 0.4818, 0.37, 0.4578, 0.37, 0.4578, 0.3121, 0.4818, 0.04215, 0.13, 0.01818, 0.1879, 0.01818, 0.1879, 0.04215, 0.13, 0.4197, 0.08029, 0.37, 0.04215, 0.37, 0.04215, 0.4197, 0.08029, 0.37, 0.4578, 0.4197, 0.4197, 0.4197, 0.4197, 0.37, 0.4578, 0.01818, 0.1879, 0.01, 0.25, 0.01, 0.25, 0.01818, 0.1879, 0.37, 0.04215, 0.3121, 0.01818, 0.3121, 0.01818, 0.37, 0.04215, 0.4197, 0.4197, 0.4578, 0.37, 0.4578, 0.37, 0.4197, 0.4197, 0.01, 0.25, 0.01818, 0.3121, 0.01818, 0.3121, 0.01, 0.25, 0.3121, 0.01818, 0.25, 0.01, 0.25, 0.01, 0.3121, 0.01818, 0.4578, 0.37, 0.4818, 0.3121, 0.4818, 0.3121, 0.4578, 0.37, 0.01818, 0.3121, 0.04215, 0.37, 0.04215, 0.37, 0.01818, 0.3121, 0.25, 0.01, 0.1879, 0.01818, 0.1879, 0.01818, 0.25, 0.01, 0.4818, 0.3121, 0.49, 0.25, 0.49, 0.25, 0.4818, 0.3121, 0.04215, 0.37, 0.08029, 0.4197, 0.08029, 0.4197, 0.04215, 0.37, 0.1879, 0.01818, 0.13, 0.04215, 0.13, 0.04215, 0.1879, 0.01818, 0.49, 0.25, 0.4818, 0.1879, 0.4818, 0.1879, 0.49, 0.25, 0.08029, 0.4197, 0.13, 0.4578, 0.13, 0.4578, 0.08029, 0.4197, 0.13, 0.04215, 0.08029, 0.08029, 0.08029, 0.08029, 0.13, 0.04215, 0.4818, 0.1879, 0.4578, 0.13, 0.4578, 0.13, 0.4818, 0.1879, 0.13, 0.4578, 0.1879, 0.4818, 0.1879, 0.4818, 0.13, 0.4578, 0.25, 0.49, 0.3121, 0.4818, 0.3121, 0.4818, 0.25, 0.49, 0.08029, 0.08029, 0.04215, 0.13, 0.04215, 0.13, 0.08029, 0.08029, 0.4578, 0.13, 0.4197, 0.08029, 0.4197, 0.08029, 0.4578, 0.13, 0.08029, 0.4197, 0.13, 0.4578, 0.13, 0.4578, 0.08029, 0.4197, 0.01818, 0.1879, 0.01, 0.25, 0.01, 0.25, 0.01818, 0.1879, 0.37, 0.04215, 0.3121, 0.01818, 0.3121, 0.01818, 0.37, 0.04215, 0.4197, 0.4197, 0.4578, 0.37, 0.4578, 0.37, 0.4197, 0.4197, 0.01, 0.25, 0.01818, 0.3121, 0.01818, 0.3121, 0.01, 0.25, 0.3121, 0.01818, 0.25, 0.01, 0.25, 0.01, 0.3121, 0.01818, 0.4578, 0.37, 0.4818, 0.3121, 0.4818, 0.3121, 0.4578, 0.37, 0.01818, 0.3121, 0.04215, 0.37, 0.04215, 0.37, 0.01818, 0.3121, 0.25, 0.01, 0.1879, 0.01818, 0.1879, 0.01818, 0.25, 0.01, 0.4818, 0.3121, 0.49, 0.25, 0.49, 0.25, 0.4818, 0.3121, 0.04215, 0.37, 0.08029, 0.4197, 0.08029, 0.4197, 0.04215, 0.37, 0.1879, 0.01818, 0.13, 0.04215, 0.13, 0.04215, 0.1879, 0.01818, 0.49, 0.25, 0.4818, 0.1879, 0.4818, 0.1879, 0.49, 0.25, 0.08029, 0.4197, 0.13, 0.4578, 0.13, 0.4578, 0.08029, 0.4197, 0.13, 0.04215, 0.08029, 0.08029, 0.08029, 0.08029, 0.13, 0.04215, 0.4818, 0.1879, 0.4578, 0.13, 0.4578, 0.13, 0.4818, 0.1879, 0.13, 0.4578, 0.1879, 0.4818, 0.1879, 0.4818, 0.13, 0.4578, 0.25, 0.49, 0.3121, 0.4818, 0.3121, 0.4818, 0.25, 0.49, 0.08029, 0.08029, 0.04215, 0.13, 0.04215, 0.13, 0.08029, 0.08029, 0.4578, 0.13, 0.4197, 0.08029, 0.4197, 0.08029, 0.4578, 0.13, 0.1879, 0.4818, 0.25, 0.49, 0.25, 0.49, 0.1879, 0.4818, 0.3121, 0.4818, 0.37, 0.4578, 0.37, 0.4578, 0.3121, 0.4818, 0.04215, 0.13, 0.01818, 0.1879, 0.01818, 0.1879, 0.04215, 0.13, 0.4197, 0.08029, 0.37, 0.04215, 0.37, 0.04215, 0.4197, 0.08029, 0.3121, 0.4818, 0.37, 0.4578, 0.37, 0.4578, 0.3121, 0.4818, 0.13, 0.04215, 0.08029, 0.08029, 0.08029, 0.08029, 0.13, 0.04215, 0.4818, 0.1879, 0.4578, 0.13, 0.4578, 0.13, 0.4818, 0.1879, 0.13, 0.4578, 0.1879, 0.4818, 0.1879, 0.4818, 0.13, 0.4578, 0.25, 0.49, 0.3121, 0.4818, 0.3121, 0.4818, 0.25, 0.49, 0.08029, 0.08029, 0.04215, 0.13, 0.04215, 0.13, 0.08029, 0.08029, 0.4578, 0.13, 0.4197, 0.08029, 0.4197, 0.08029, 0.4578, 0.13, 0.1879, 0.4818, 0.25, 0.49, 0.25, 0.49, 0.1879, 0.4818, 0.3121, 0.4818, 0.37, 0.4578, 0.37, 0.4578, 0.3121, 0.4818, 0.04215, 0.13, 0.01818, 0.1879, 0.01818, 0.1879, 0.04215, 0.13, 0.4197, 0.08029, 0.37, 0.04215, 0.37, 0.04215, 0.4197, 0.08029, 0.37, 0.4578, 0.4197, 0.4197, 0.4197, 0.4197, 0.37, 0.4578, 0.01818, 0.1879, 0.01, 0.25, 0.01, 0.25, 0.01818, 0.1879, 0.37, 0.04215, 0.3121, 0.01818, 0.3121, 0.01818, 0.37, 0.04215, 0.4197, 0.4197, 0.4578, 0.37, 0.4578, 0.37, 0.4197, 0.4197, 0.01, 0.25, 0.01818, 0.3121, 0.01818, 0.3121, 0.01, 0.25, 0.3121, 0.01818, 0.25, 0.01, 0.25, 0.01, 0.3121, 0.01818, 0.4578, 0.37, 0.4818, 0.3121, 0.4818, 0.3121, 0.4578, 0.37, 0.01818, 0.3121, 0.04215, 0.37, 0.04215, 0.37, 0.01818, 0.3121, 0.25, 0.01, 0.1879, 0.01818, 0.1879, 0.01818, 0.25, 0.01, 0.4818, 0.3121, 0.49, 0.25, 0.49, 0.25, 0.4818, 0.3121, 0.04215, 0.37, 0.08029, 0.4197, 0.08029, 0.4197, 0.04215, 0.37, 0.1879, 0.01818, 0.13, 0.04215, 0.13, 0.04215, 0.1879, 0.01818, 0.49, 0.25, 0.4818, 0.1879, 0.4818, 0.1879, 0.49, 0.25, 0.4197, 0.4197, 0.4578, 0.37, 0.4578, 0.37, 0.4197, 0.4197, 0.4578, 0.37, 0.4818, 0.3121, 0.4818, 0.3121, 0.4578, 0.37, 0.4818, 0.3121, 0.49, 0.25, 0.49, 0.25, 0.4818, 0.3121, 0.49, 0.25, 0.4818, 0.1879, 0.4818, 0.1879, 0.49, 0.25, 0.4818, 0.1879, 0.4578, 0.13, 0.4578, 0.13, 0.4818, 0.1879, 0.4578, 0.13, 0.4197, 0.08029, 0.4197, 0.08029, 0.4578, 0.13, 0.4197, 0.08029, 0.37, 0.04215, 0.37, 0.04215, 0.4197, 0.08029, 0.37, 0.04215, 0.3121, 0.01818, 0.3121, 0.01818, 0.37, 0.04215, 0.3121, 0.01818, 0.25, 0.01, 0.25, 0.01, 0.3121, 0.01818, 0.25, 0.01, 0.1879, 0.01818, 0.1879, 0.01818, 0.25, 0.01, 0.1879, 0.01818, 0.13, 0.04215, 0.13, 0.04215, 0.1879, 0.01818, 0.13, 0.04215, 0.08029, 0.08029, 0.08029, 0.08029, 0.13, 0.04215, 0.08029, 0.08029, 0.04215, 0.13, 0.04215, 0.13, 0.08029, 0.08029, 0.04215, 0.13, 0.01818, 0.1879, 0.01818, 0.1879, 0.04215, 0.13, 0.01818, 0.1879, 0.01, 0.25, 0.01, 0.25, 0.01818, 0.1879, 0.01, 0.25, 0.01818, 0.3121, 0.01818, 0.3121, 0.01, 0.25, 0.01818, 0.3121, 0.04215, 0.37, 0.04215, 0.37, 0.01818, 0.3121, 0.04215, 0.37, 0.08029, 0.4197, 0.08029, 0.4197, 0.04215, 0.37, 0.08029, 0.4197, 0.13, 0.4578, 0.13, 0.4578, 0.08029, 0.4197, 0.13, 0.4578, 0.1879, 0.4818, 0.1879, 0.4818, 0.13, 0.4578, 0.1879, 0.4818, 0.25, 0.49, 0.25, 0.49, 0.1879, 0.4818, 0.25, 0.49, 0.3121, 0.4818, 0.3121, 0.4818, 0.25, 0.49])
me_cylinder_001.update()
me_cylinder_002 = bpy.data.meshes.new('Cylinder.002')
me_cylinder_002.from_pydata([(0.0375, -1.197, -0.3125), (0.0375, -1.234, -0.3125), (-2.567e-08, -1.236, -0.3125), (0.2735, -1.166, 0.3125), (0.2832, -1.202, 0.3125), (0.0375, -1.197, 0.3125), (0.0375, -1.234, 0.3125), (0.2735, -1.166, -0.3125), (0.2832, -1.202, -0.3125), (0.3101, -1.157, 0.3125), (0.04348, -1.196, -0.239), (0.0375, -1.197, -0.2625), (0.0375, -1.234, -0.2625), (0.04365, -1.233, -0.2391), (0.2675, -1.166, 0.239), (0.2735, -1.166, 0.2625), (0.2832, -1.202, 0.2625), (0.2771, -1.203, 0.2391), (0.0375, -1.197, 0.2625), (0.04348, -1.196, 0.239), (0.04369, -1.233, 0.2391), (0.0375, -1.234, 0.2625), (0.2735, -1.166, -0.2625), (0.2676, -1.166, -0.239), (0.2771, -1.203, -0.2391), (0.2832, -1.202, -0.2625), (0.3099, -1.157, -0.239), (0.1799, -1.176, 0.01117), (0.1799, -1.176, -0.01074), (0.1849, -1.213, -0.01065), (0.1849, -1.213, 0.01108), (0.1621, -1.179, -0.04328), (0.1502, -1.18, -0.04324), (0.1543, -1.217, -0.04315), (0.1665, -1.216, -0.04316), (0.1309, -1.183, -0.01074), (0.1309, -1.183, 0.01116), (0.1356, -1.219, 0.01106), (0.1356, -1.219, -0.01065), (0.1493, -1.18, 0.04484), (0.1613, -1.179, 0.04484), (0.167, -1.216, 0.04475), (0.1546, -1.217, 0.04472), (0.3196, -1.193, -0.2391), (2.239e-07, -1.198, -0.3125), (3.841e-06, -1.197, -0.239), (0.3198, -1.193, -0.3125), (3.995e-06, -1.235, -0.2391), (0.3198, -1.193, 0.3125), (0.3196, -1.193, 0.2391), (0.3101, -1.157, -0.3125), (0.0, -1.198, 0.3125), (0.3099, -1.157, 0.239), (3.768e-06, -1.235, 0.2391), (-1.788e-07, -1.236, 0.3125), (4.117e-06, -1.197, 0.239), (0.3137, -1.194, -0.2391), (0.3198, -1.193, -0.2625), (0.3041, -1.158, 0.239), (0.3101, -1.157, 0.2625), (0.006007, -1.197, 0.239), (1.792e-07, -1.198, 0.2625), (0.3101, -1.157, -0.2625), (0.3041, -1.158, -0.239), (0.3137, -1.194, 0.2391), (0.3198, -1.193, 0.2625), (0.006161, -1.235, -0.2391), (-5.282e-08, -1.236, -0.2625), (0.005999, -1.197, -0.239), (-9.826e-08, -1.198, -0.2625), (0.006169, -1.235, 0.2391), (-1.788e-07, -1.236, 0.2625)], [], [(30, 41, 42, 37, 38, 33, 34, 29), (16, 17, 64, 65), (1, 0, 11, 12), (42, 39, 19, 20), (17, 14, 40, 41), (32, 33, 13, 10), (12, 13, 66, 67), (4, 3, 15, 16), (34, 31, 23, 24), (22, 23, 63, 62), (70, 37, 42, 20), (70, 60, 36, 37), (8, 25, 22, 7), (6, 21, 18, 5), (14, 58, 27, 40), (0, 44, 69, 11), (13, 33, 38, 66), (3, 9, 59, 15), (64, 17, 41, 30), (60, 19, 39, 36), (54, 71, 21, 6), (23, 31, 28, 63), (46, 57, 25, 8), (14, 17, 16, 15), (10, 13, 12, 11), (22, 25, 24, 23), (18, 21, 20, 19), (29, 28, 27, 30), (33, 32, 31, 34), (35, 38, 37, 36), (39, 42, 41, 40), (38, 35, 68, 66), (58, 64, 30, 27), (36, 39, 40, 27, 28, 31, 32, 35), (60, 70, 53, 55), (5, 18, 61, 51), (28, 29, 56, 63), (14, 15, 59, 58), (24, 25, 57, 56), (7, 22, 62, 50), (48, 4, 16, 65), (18, 19, 60, 61), (2, 1, 12, 67), (10, 11, 69, 68), (20, 21, 71, 70), (68, 35, 32, 10), (43, 56, 57), (52, 58, 59), (45, 68, 69), (53, 70, 71), (52, 49, 64, 58), (43, 26, 63, 56), (45, 47, 66, 68), (56, 29, 34, 24), (64, 49, 65), (60, 55, 61), (66, 47, 67), (63, 26, 62)])
me_cylinder_002.polygons.foreach_set('use_smooth', [True] * 58)
_uv = me_cylinder_002.uv_layers.new(name='UVMap')
_uv.uv.foreach_set('vector', [0.2801, 0.01458, 0.2838, 0.01444, 0.2806, 0.0141, 0.2774, 0.01361, 0.2774, 0.01361, 0.2729, 0.01376, 0.276, 0.0141, 0.2801, 0.01457, 0.3073, 0.01754, 0.3073, 0.01754, 0.3107, 0.01801, 0.3121, 0.01818, 0.2452, 0.01064, 0.245, 0.01066, 0.245, 0.01066, 0.2452, 0.01064, 0.2806, 0.0141, 0.2805, 0.01409, 0.2469, 0.01084, 0.247, 0.01082, 0.306, 0.01738, 0.3059, 0.01735, 0.2837, 0.01443, 0.2838, 0.01444, 0.2728, 0.01377, 0.2729, 0.01376, 0.2466, 0.0108, 0.2465, 0.01082, 0.2452, 0.01064, 0.2451, 0.01064, 0.2512, 0.01016, 0.25, 0.01, 0.3073, 0.01754, 0.3071, 0.01752, 0.3071, 0.01752, 0.3073, 0.01754, 0.276, 0.0141, 0.2759, 0.01411, 0.3055, 0.01734, 0.3056, 0.01736, 0.3071, 0.01752, 0.3071, 0.01752, 0.3106, 0.01801, 0.3121, 0.01818, 0.2512, 0.01016, 0.2774, 0.01361, 0.2806, 0.0141, 0.247, 0.01082, 0.2512, 0.01016, 0.2513, 0.01017, 0.2773, 0.0136, 0.2774, 0.01361, 0.3073, 0.01754, 0.3073, 0.01754, 0.3071, 0.01752, 0.3071, 0.01752, 0.2452, 0.01064, 0.2452, 0.01064, 0.245, 0.01066, 0.245, 0.01066, 0.3059, 0.01735, 0.3106, 0.01801, 0.2801, 0.01459, 0.2837, 0.01443, 0.245, 0.01066, 0.25, 0.01, 0.25, 0.01, 0.245, 0.01066, 0.2466, 0.0108, 0.2729, 0.01376, 0.2774, 0.01361, 0.2512, 0.01016, 0.3071, 0.01752, 0.3121, 0.01818, 0.3121, 0.01818, 0.3071, 0.01752, 0.3107, 0.01801, 0.306, 0.01738, 0.2838, 0.01444, 0.2801, 0.01458, 0.2513, 0.01017, 0.2469, 0.01084, 0.2805, 0.01409, 0.2773, 0.0136, 0.25, 0.01, 0.25, 0.01, 0.2452, 0.01064, 0.2452, 0.01064, 0.3055, 0.01734, 0.2759, 0.01411, 0.2801, 0.01459, 0.3106, 0.01801, 0.3121, 0.01818, 0.3121, 0.01818, 0.3073, 0.01754, 0.3073, 0.01754, 0.3059, 0.01735, 0.306, 0.01738, 0.3073, 0.01754, 0.3071, 0.01752, 0.2465, 0.01082, 0.2466, 0.0108, 0.2452, 0.01064, 0.245, 0.01066, 0.3071, 0.01752, 0.3073, 0.01754, 0.3056, 0.01736, 0.3055, 0.01734, 0.245, 0.01066, 0.2452, 0.01064, 0.247, 0.01082, 0.2469, 0.01084, 0.2801, 0.01457, 0.2801, 0.01459, 0.2801, 0.01459, 0.2801, 0.01458, 0.2729, 0.01376, 0.2728, 0.01377, 0.2759, 0.01411, 0.276, 0.0141, 0.2773, 0.0136, 0.2774, 0.01361, 0.2774, 0.01361, 0.2773, 0.0136, 0.2805, 0.01409, 0.2806, 0.0141, 0.2838, 0.01444, 0.2837, 0.01443, 0.2774, 0.01361, 0.2773, 0.0136, 0.2513, 0.01016, 0.2512, 0.01016, 0.3106, 0.01801, 0.3107, 0.01801, 0.2801, 0.01458, 0.2801, 0.01459, 0.2773, 0.0136, 0.2805, 0.01409, 0.2837, 0.01443, 0.2801, 0.01459, 0.2801, 0.01459, 0.2759, 0.01411, 0.2728, 0.01377, 0.2773, 0.0136, 0.2513, 0.01017, 0.2512, 0.01016, 0.2506, 0.01008, 0.2506, 0.01008, 0.245, 0.01066, 0.245, 0.01066, 0.25, 0.01, 0.25, 0.01, 0.2801, 0.01459, 0.2801, 0.01457, 0.3107, 0.01801, 0.3106, 0.01801, 0.3059, 0.01735, 0.3082, 0.01766, 0.3121, 0.01818, 0.3106, 0.01801, 0.3056, 0.01736, 0.3087, 0.0177, 0.3121, 0.01818, 0.3107, 0.01801, 0.3071, 0.01752, 0.3071, 0.01752, 0.3121, 0.01818, 0.3121, 0.01818, 0.3121, 0.01818, 0.3073, 0.01754, 0.3073, 0.01754, 0.3121, 0.01818, 0.245, 0.01066, 0.245, 0.01066, 0.2513, 0.01017, 0.25, 0.01, 0.25, 0.01, 0.2452, 0.01064, 0.2452, 0.01064, 0.25, 0.01, 0.2465, 0.01082, 0.2437, 0.01052, 0.25, 0.01, 0.2513, 0.01016, 0.247, 0.01082, 0.2435, 0.01048, 0.25, 0.01, 0.2512, 0.01016, 0.2513, 0.01016, 0.2773, 0.0136, 0.2728, 0.01377, 0.2465, 0.01082, 0.3112, 0.01807, 0.3107, 0.01801, 0.3121, 0.01818, 0.311, 0.01805, 0.3106, 0.01801, 0.3121, 0.01818, 0.2508, 0.0101, 0.2513, 0.01016, 0.25, 0.01, 0.2509, 0.01012, 0.2512, 0.01016, 0.25, 0.01, 0.3114, 0.0181, 0.3114, 0.0181, 0.3107, 0.01801, 0.3106, 0.01801, 0.3112, 0.01807, 0.3114, 0.0181, 0.3106, 0.01801, 0.3107, 0.01801, 0.2508, 0.0101, 0.2508, 0.0101, 0.2512, 0.01016, 0.2513, 0.01016, 0.3107, 0.01801, 0.2801, 0.01457, 0.276, 0.0141, 0.3056, 0.01736, 0.2506, 0.01008, 0.2509, 0.01012, 0.25, 0.01, 0.3113, 0.01809, 0.311, 0.01805, 0.3121, 0.01818, 0.2512, 0.01016, 0.2508, 0.0101, 0.25, 0.01, 0.2507, 0.01009, 0.251, 0.01013, 0.25, 0.01])
me_cylinder_002.materials.append(None)
me_cylinder_002.update()

# ---- objects
ob_mesh = bpy.data.objects.new('mesh', me_cylinder_001)
ob_mesh_001 = bpy.data.objects.new('mesh.001', me_cylinder_002)
ob_empty = bpy.data.objects.new('Empty', None)

# ---- transforms, parenting, visibility, modifiers, constraints
ob_mesh.location = (0.0, 0.0, 0.0)
_m = ob_mesh.modifiers.new('Auto Smooth', 'NODES')
_m.node_group = ng_auto_smooth
_gi = [s.identifier for s in ng_auto_smooth.interface.items_tree if s.item_type == 'SOCKET' and s.in_out == 'INPUT']
_m[_gi[1]] = 0.5236  # Angle
ob_mesh_001.location = (0.0, 0.0, 0.0)
_m = ob_mesh_001.modifiers.new('Auto Smooth', 'NODES')
_m.node_group = ng_auto_smooth
_gi = [s.identifier for s in ng_auto_smooth.interface.items_tree if s.item_type == 'SOCKET' and s.in_out == 'INPUT']
_m[_gi[1]] = 0.5236  # Angle
ob_empty.location = (0.0, 0.0, 0.0)
ob_empty.rotation_euler = (0.0, -0.0, -0.2618)

# ---- collection membership
col_collection.objects.link(ob_mesh)
col_collection.objects.link(ob_mesh_001)
col_collection.objects.link(ob_empty)

# ---- scene / render settings (as saved in the file)
scene.frame_start = 1; scene.frame_end = 250; scene.frame_set(1)
scene.render.engine = 'BLENDER_EEVEE_NEXT'
scene.cycles.sampling_pattern = 'TABULATED_SOBOL'
scene.cycles.use_light_tree = False
scene.eevee.use_gtao = True
scene.eevee.gtao_distance = 1.0
scene.view_settings.view_transform = 'Filmic'
bpy.context.view_layer.update()

# ---- added for rendering (the .blend has no active camera and no usable light): camera, sun
cam_auto = bpy.data.cameras.new('AutoCamera')
cam_auto.lens = 50.0
cam_auto.sensor_width = 36.0
cam_auto.clip_end = 1000.0
ob_auto_camera = bpy.data.objects.new('AutoCamera', cam_auto)
scene.collection.objects.link(ob_auto_camera)
ob_auto_camera.location = (3.34395, -4.01275, 2.67516)
ob_auto_camera.rotation_euler = (1.09748, -7.21219e-08, 0.694738)
scene.camera = ob_auto_camera
light_auto_sun = bpy.data.lights.new('AutoSun', 'SUN')
light_auto_sun.energy = 3.0
light_auto_sun.angle = 0.0523599
ob_auto_sun = bpy.data.objects.new('AutoSun', light_auto_sun)
scene.collection.objects.link(ob_auto_sun)
ob_auto_sun.rotation_euler = (0.872665, 0.174533, 0.523599)
bpy.context.view_layer.update()
